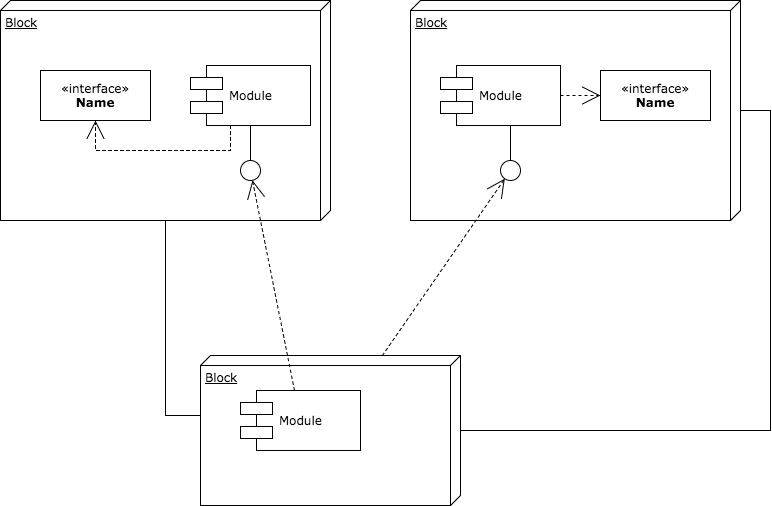

The diagram above was exported from draw.io. Its source (the exported page's mxGraphModel, read from the mxfile embedded in the PNG):
<mxGraphModel dx="2070" dy="1117" grid="1" gridSize="10" guides="1" tooltips="1" connect="1" arrows="1" fold="1" page="1" pageScale="1" pageWidth="1100" pageHeight="850" background="#ffffff" math="0" shadow="0">
  <root>
    <mxCell id="0" />
    <mxCell id="1" parent="0" />
    <mxCell id="39150e848f15840c-1" value="Block" style="verticalAlign=top;align=left;spacingTop=8;spacingLeft=2;spacingRight=12;shape=cube;size=10;direction=south;fontStyle=4;html=1;rounded=0;shadow=0;comic=0;labelBackgroundColor=none;strokeColor=#000000;strokeWidth=1;fillColor=#ffffff;fontFamily=Verdana;fontSize=12;fontColor=#000000;" parent="1" vertex="1">
      <mxGeometry x="120" y="70" width="330" height="220" as="geometry" />
    </mxCell>
    <mxCell id="39150e848f15840c-2" value="Block" style="verticalAlign=top;align=left;spacingTop=8;spacingLeft=2;spacingRight=12;shape=cube;size=10;direction=south;fontStyle=4;html=1;rounded=0;shadow=0;comic=0;labelBackgroundColor=none;strokeColor=#000000;strokeWidth=1;fillColor=#ffffff;fontFamily=Verdana;fontSize=12;fontColor=#000000;" parent="1" vertex="1">
      <mxGeometry x="530" y="70" width="330" height="220" as="geometry" />
    </mxCell>
    <mxCell id="39150e848f15840c-3" value="Block" style="verticalAlign=top;align=left;spacingTop=8;spacingLeft=2;spacingRight=12;shape=cube;size=10;direction=south;fontStyle=4;html=1;rounded=0;shadow=0;comic=0;labelBackgroundColor=none;strokeColor=#000000;strokeWidth=1;fillColor=#ffffff;fontFamily=Verdana;fontSize=12;fontColor=#000000;" parent="1" vertex="1">
      <mxGeometry x="320" y="425" width="260" height="150" as="geometry" />
    </mxCell>
    <mxCell id="39150e848f15840c-4" value="&amp;laquo;interface&amp;raquo;&lt;br&gt;&lt;b&gt;Name&lt;/b&gt;" style="html=1;rounded=0;shadow=0;comic=0;labelBackgroundColor=none;strokeColor=#000000;strokeWidth=1;fillColor=#ffffff;fontFamily=Verdana;fontSize=12;fontColor=#000000;align=center;" parent="1" vertex="1">
      <mxGeometry x="160" y="140" width="110" height="50" as="geometry" />
    </mxCell>
    <mxCell id="39150e848f15840c-5" value="Module" style="shape=component;align=left;spacingLeft=36;rounded=0;shadow=0;comic=0;labelBackgroundColor=none;strokeColor=#000000;strokeWidth=1;fillColor=#ffffff;fontFamily=Verdana;fontSize=12;fontColor=#000000;html=1;" parent="1" vertex="1">
      <mxGeometry x="310" y="135" width="120" height="60" as="geometry" />
    </mxCell>
    <mxCell id="39150e848f15840c-6" value="" style="ellipse;whiteSpace=wrap;html=1;rounded=0;shadow=0;comic=0;labelBackgroundColor=none;strokeColor=#000000;strokeWidth=1;fillColor=#ffffff;fontFamily=Verdana;fontSize=12;fontColor=#000000;align=center;" parent="1" vertex="1">
      <mxGeometry x="360" y="230" width="20" height="20" as="geometry" />
    </mxCell>
    <mxCell id="39150e848f15840c-7" value="Module" style="shape=component;align=left;spacingLeft=36;rounded=0;shadow=0;comic=0;labelBackgroundColor=none;strokeColor=#000000;strokeWidth=1;fillColor=#ffffff;fontFamily=Verdana;fontSize=12;fontColor=#000000;html=1;" parent="1" vertex="1">
      <mxGeometry x="560" y="135" width="120" height="60" as="geometry" />
    </mxCell>
    <mxCell id="39150e848f15840c-8" value="&amp;laquo;interface&amp;raquo;&lt;br&gt;&lt;b&gt;Name&lt;/b&gt;" style="html=1;rounded=0;shadow=0;comic=0;labelBackgroundColor=none;strokeColor=#000000;strokeWidth=1;fillColor=#ffffff;fontFamily=Verdana;fontSize=12;fontColor=#000000;align=center;" parent="1" vertex="1">
      <mxGeometry x="720" y="140" width="110" height="50" as="geometry" />
    </mxCell>
    <mxCell id="39150e848f15840c-9" value="" style="ellipse;whiteSpace=wrap;html=1;rounded=0;shadow=0;comic=0;labelBackgroundColor=none;strokeColor=#000000;strokeWidth=1;fillColor=#ffffff;fontFamily=Verdana;fontSize=12;fontColor=#000000;align=center;" parent="1" vertex="1">
      <mxGeometry x="620" y="230" width="20" height="20" as="geometry" />
    </mxCell>
    <mxCell id="39150e848f15840c-10" value="Module" style="shape=component;align=left;spacingLeft=36;rounded=0;shadow=0;comic=0;labelBackgroundColor=none;strokeColor=#000000;strokeWidth=1;fillColor=#ffffff;fontFamily=Verdana;fontSize=12;fontColor=#000000;html=1;" parent="1" vertex="1">
      <mxGeometry x="360" y="460" width="120" height="60" as="geometry" />
    </mxCell>
    <mxCell id="39150e848f15840c-11" style="edgeStyle=none;rounded=0;html=1;dashed=1;labelBackgroundColor=none;startArrow=none;startFill=0;startSize=8;endArrow=open;endFill=0;endSize=16;fontFamily=Verdana;fontSize=12;" parent="1" source="39150e848f15840c-10" target="39150e848f15840c-6" edge="1">
      <mxGeometry relative="1" as="geometry" />
    </mxCell>
    <mxCell id="39150e848f15840c-12" style="edgeStyle=none;rounded=0;html=1;dashed=1;labelBackgroundColor=none;startArrow=none;startFill=0;startSize=8;endArrow=open;endFill=0;endSize=16;fontFamily=Verdana;fontSize=12;" parent="1" source="39150e848f15840c-3" target="39150e848f15840c-9" edge="1">
      <mxGeometry relative="1" as="geometry" />
    </mxCell>
    <mxCell id="39150e848f15840c-13" style="edgeStyle=elbowEdgeStyle;rounded=0;html=1;labelBackgroundColor=none;startArrow=none;startFill=0;startSize=8;endArrow=none;endFill=0;endSize=16;fontFamily=Verdana;fontSize=12;" parent="1" source="39150e848f15840c-9" target="39150e848f15840c-7" edge="1">
      <mxGeometry relative="1" as="geometry" />
    </mxCell>
    <mxCell id="39150e848f15840c-14" style="edgeStyle=elbowEdgeStyle;rounded=0;html=1;labelBackgroundColor=none;startArrow=none;startFill=0;startSize=8;endArrow=none;endFill=0;endSize=16;fontFamily=Verdana;fontSize=12;" parent="1" source="39150e848f15840c-6" target="39150e848f15840c-5" edge="1">
      <mxGeometry relative="1" as="geometry" />
    </mxCell>
    <mxCell id="39150e848f15840c-15" style="edgeStyle=orthogonalEdgeStyle;rounded=0;html=1;labelBackgroundColor=none;startArrow=none;startFill=0;startSize=8;endArrow=open;endFill=0;endSize=16;fontFamily=Verdana;fontSize=12;dashed=1;" parent="1" source="39150e848f15840c-5" target="39150e848f15840c-4" edge="1">
      <mxGeometry relative="1" as="geometry">
        <Array as="points">
          <mxPoint x="350" y="220" />
          <mxPoint x="215" y="220" />
        </Array>
      </mxGeometry>
    </mxCell>
    <mxCell id="39150e848f15840c-16" style="edgeStyle=orthogonalEdgeStyle;rounded=0;html=1;dashed=1;labelBackgroundColor=none;startArrow=none;startFill=0;startSize=8;endArrow=open;endFill=0;endSize=16;fontFamily=Verdana;fontSize=12;" parent="1" source="39150e848f15840c-7" target="39150e848f15840c-8" edge="1">
      <mxGeometry relative="1" as="geometry" />
    </mxCell>
    <mxCell id="39150e848f15840c-17" style="rounded=0;html=1;labelBackgroundColor=none;startArrow=none;startFill=0;startSize=8;endArrow=none;endFill=0;endSize=16;fontFamily=Verdana;fontSize=12;elbow=vertical;edgeStyle=entityRelationEdgeStyle;" parent="1" source="39150e848f15840c-3" target="39150e848f15840c-2" edge="1">
      <mxGeometry relative="1" as="geometry" />
    </mxCell>
    <mxCell id="39150e848f15840c-18" style="edgeStyle=orthogonalEdgeStyle;rounded=0;html=1;labelBackgroundColor=none;startArrow=none;startFill=0;startSize=8;endArrow=none;endFill=0;endSize=16;fontFamily=Verdana;fontSize=12;" parent="1" source="39150e848f15840c-3" target="39150e848f15840c-1" edge="1">
      <mxGeometry relative="1" as="geometry">
        <Array as="points">
          <mxPoint x="285" y="485" />
        </Array>
      </mxGeometry>
    </mxCell>
  </root>
</mxGraphModel>